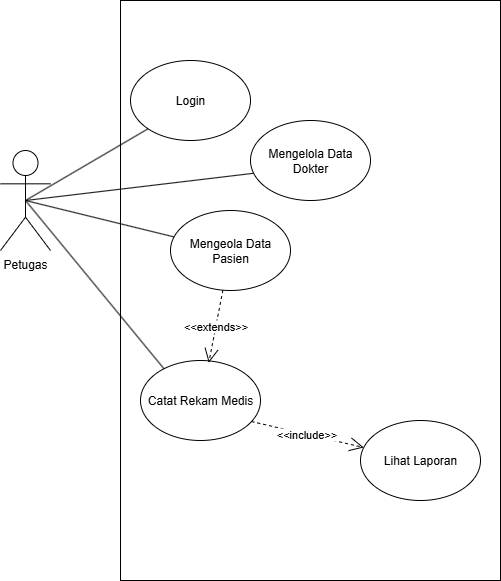

The diagram above was exported from draw.io. Its source (the exported page's mxGraphModel, read from the mxfile embedded in the PNG):
<mxGraphModel dx="589" dy="588" grid="1" gridSize="10" guides="1" tooltips="1" connect="1" arrows="1" fold="1" page="1" pageScale="1" pageWidth="1169" pageHeight="827" math="0" shadow="0">
  <root>
    <mxCell id="0" />
    <mxCell id="1" parent="0" />
    <mxCell id="actor" value="Petugas" style="shape=umlActor;verticalLabelPosition=bottom;verticalAlign=top;" parent="1" vertex="1">
      <mxGeometry x="60" y="250" width="50" height="100" as="geometry" />
    </mxCell>
    <mxCell id="4IlOVWVqHzqCmVGz55TE-2" value="" style="rounded=0;whiteSpace=wrap;html=1;direction=south;fillColor=none;" vertex="1" parent="1">
      <mxGeometry x="180" y="100" width="380" height="580" as="geometry" />
    </mxCell>
    <mxCell id="4IlOVWVqHzqCmVGz55TE-6" value="Login" style="ellipse;whiteSpace=wrap;html=1;" vertex="1" parent="1">
      <mxGeometry x="190" y="160" width="120" height="80" as="geometry" />
    </mxCell>
    <mxCell id="4IlOVWVqHzqCmVGz55TE-7" value="" style="endArrow=none;html=1;rounded=0;entryX=0.5;entryY=0.5;entryDx=0;entryDy=0;entryPerimeter=0;exitX=0;exitY=1;exitDx=0;exitDy=0;" edge="1" parent="1" source="4IlOVWVqHzqCmVGz55TE-6" target="actor">
      <mxGeometry width="50" height="50" relative="1" as="geometry">
        <mxPoint x="240" y="380" as="sourcePoint" />
        <mxPoint x="290" y="330" as="targetPoint" />
      </mxGeometry>
    </mxCell>
    <mxCell id="4IlOVWVqHzqCmVGz55TE-8" value="" style="endArrow=none;html=1;rounded=0;exitX=0.5;exitY=0.5;exitDx=0;exitDy=0;exitPerimeter=0;entryX=0.058;entryY=0.654;entryDx=0;entryDy=0;entryPerimeter=0;" edge="1" parent="1" source="actor" target="4IlOVWVqHzqCmVGz55TE-9">
      <mxGeometry width="50" height="50" relative="1" as="geometry">
        <mxPoint x="180" y="340" as="sourcePoint" />
        <mxPoint x="230" y="290" as="targetPoint" />
      </mxGeometry>
    </mxCell>
    <mxCell id="4IlOVWVqHzqCmVGz55TE-9" value="Mengelola Data Dokter" style="ellipse;whiteSpace=wrap;html=1;" vertex="1" parent="1">
      <mxGeometry x="310" y="220" width="120" height="80" as="geometry" />
    </mxCell>
    <mxCell id="4IlOVWVqHzqCmVGz55TE-10" value="Mengeola Data Pasien" style="ellipse;whiteSpace=wrap;html=1;" vertex="1" parent="1">
      <mxGeometry x="230" y="310" width="120" height="80" as="geometry" />
    </mxCell>
    <mxCell id="4IlOVWVqHzqCmVGz55TE-11" value="" style="endArrow=none;html=1;rounded=0;exitX=0.5;exitY=0.5;exitDx=0;exitDy=0;exitPerimeter=0;" edge="1" parent="1" source="actor" target="4IlOVWVqHzqCmVGz55TE-10">
      <mxGeometry width="50" height="50" relative="1" as="geometry">
        <mxPoint x="210" y="340" as="sourcePoint" />
        <mxPoint x="260" y="290" as="targetPoint" />
      </mxGeometry>
    </mxCell>
    <mxCell id="4IlOVWVqHzqCmVGz55TE-12" value="" style="endArrow=none;html=1;rounded=0;entryX=0.219;entryY=0.146;entryDx=0;entryDy=0;entryPerimeter=0;exitX=0.5;exitY=0.5;exitDx=0;exitDy=0;exitPerimeter=0;" edge="1" parent="1" source="actor" target="4IlOVWVqHzqCmVGz55TE-13">
      <mxGeometry width="50" height="50" relative="1" as="geometry">
        <mxPoint x="90" y="300" as="sourcePoint" />
        <mxPoint x="244" y="346" as="targetPoint" />
      </mxGeometry>
    </mxCell>
    <mxCell id="4IlOVWVqHzqCmVGz55TE-13" value="Catat Rekam Medis" style="ellipse;whiteSpace=wrap;html=1;" vertex="1" parent="1">
      <mxGeometry x="200" y="460" width="120" height="80" as="geometry" />
    </mxCell>
    <mxCell id="4IlOVWVqHzqCmVGz55TE-14" value="Lihat Laporan" style="ellipse;whiteSpace=wrap;html=1;" vertex="1" parent="1">
      <mxGeometry x="420" y="520" width="120" height="80" as="geometry" />
    </mxCell>
    <mxCell id="4IlOVWVqHzqCmVGz55TE-29" value="&amp;lt;&amp;lt;include&amp;gt;&amp;gt;" style="endArrow=open;endSize=12;dashed=1;html=1;rounded=0;exitX=0.925;exitY=0.763;exitDx=0;exitDy=0;exitPerimeter=0;" edge="1" parent="1" source="4IlOVWVqHzqCmVGz55TE-13" target="4IlOVWVqHzqCmVGz55TE-14">
      <mxGeometry width="160" relative="1" as="geometry">
        <mxPoint x="320" y="480" as="sourcePoint" />
        <mxPoint x="390.57359312880715" y="516.7157287525381" as="targetPoint" />
      </mxGeometry>
    </mxCell>
    <mxCell id="4IlOVWVqHzqCmVGz55TE-30" value="&amp;lt;&amp;lt;extends&amp;gt;&amp;gt;" style="endArrow=open;endSize=12;dashed=1;html=1;rounded=0;entryX=0.569;entryY=0.029;entryDx=0;entryDy=0;entryPerimeter=0;" edge="1" parent="1" source="4IlOVWVqHzqCmVGz55TE-10" target="4IlOVWVqHzqCmVGz55TE-13">
      <mxGeometry width="160" relative="1" as="geometry">
        <mxPoint x="280" y="466" as="sourcePoint" />
        <mxPoint x="270" y="400" as="targetPoint" />
      </mxGeometry>
    </mxCell>
  </root>
</mxGraphModel>